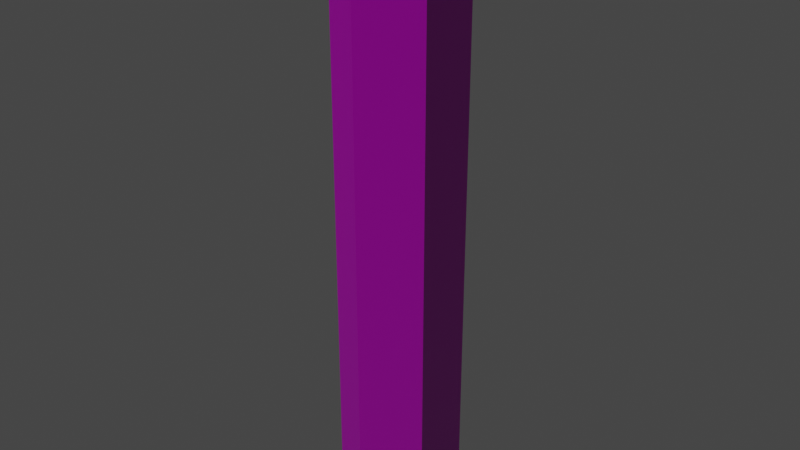 # Source: hex.blend  (saved by Blender 2.93.20; exported with 4.5.12 LTS)
import bpy
from mathutils import Matrix  # noqa: F401  (used for matrix-valued properties, if any)

bpy.ops.wm.read_factory_settings(use_empty=True)
scene = bpy.context.scene
scene.name = 'Scene'

# ---- collections
col_collection = bpy.data.collections.new('Collection'); scene.collection.children.link(col_collection)

# ---- images (referenced by path relative to the original .blend; pixels are not part of the script)
import os
ASSET_DIR = os.environ.get("B2B_ASSET_DIR", "")  # directory of the original .blend (textures are referenced by path, not embedded)
HERE = os.path.dirname(os.path.abspath(__file__))  # packed textures are extracted next to this script under _unpacked/

def load_image(name, relpath, width, height, colorspace="sRGB"):
    """Load a texture the original file referenced (path relative to the .blend, or extracted next to this script)."""
    p = next((c for c in (os.path.join(HERE, relpath), os.path.join(ASSET_DIR, relpath)) if relpath and os.path.exists(c)), "")
    if p:
        img = bpy.data.images.load(p, check_existing=True)
        img.name = name
    else:  # same state as the original file: an image datablock whose file is absent (Cycles renders it pink)
        img = bpy.data.images.new(name, width, height)
        img.source = "FILE"
        img.filepath = "//" + (relpath or name)
    img.colorspace_settings.name = colorspace
    return img
img_grass_ground_d_jpg = load_image('grass_ground_d.jpg', 'grass_ground_d.jpg', 1024, 1024, 'sRGB')
img_grass_ground_n_jpg = load_image('grass_ground_n.jpg', 'grass_ground_n.jpg', 1024, 1024, 'Non-Color')

# ---- materials (node trees are filled in below, after node groups)
mat_material_001 = bpy.data.materials.new('Material.001')
mat_material_001.use_transparent_shadow = False

# ---- material node trees
mat_material_001.use_nodes = True; mat_material_001.node_tree.nodes.clear()
_N = mat_material_001.node_tree.nodes; _L = mat_material_001.node_tree.links
n0 = _N.new('ShaderNodeBsdfPrincipled'); n0.name = 'Principled BSDF'; n0.location = (10, 300)
n0.distribution = 'GGX'
n0.subsurface_method = 'BURLEY'
n0.inputs[3].default_value = 1.45
n0.inputs[27].default_value = (0.0, 0.0, 0.0, 1.0)
n0.inputs[28].default_value = 1.0
n1 = _N.new('ShaderNodeOutputMaterial'); n1.name = 'Material Output'; n1.location = (300, 300)
n2 = _N.new('ShaderNodeTexImage'); n2.name = 'Image Texture'; n2.location = (-280, 275)
n2.image = img_grass_ground_d_jpg
n3 = _N.new('ShaderNodeNormalMap'); n3.name = 'Normal Map'; n3.location = (-192, -25)
n4 = _N.new('ShaderNodeTexImage'); n4.name = 'Image Texture.001'; n4.location = (-469, -89)
n4.image = img_grass_ground_n_jpg
_L.new(n0.outputs[0], n1.inputs[0])
_L.new(n2.outputs[0], n0.inputs[0])
_L.new(n3.outputs[0], n0.inputs[5])
_L.new(n4.outputs[0], n3.inputs[1])
n1.is_active_output = True

# ---- world
world_world = bpy.data.worlds.new('World'); scene.world = world_world
world_world.use_nodes = True; world_world.node_tree.nodes.clear()
_N = world_world.node_tree.nodes; _L = world_world.node_tree.links
n0 = _N.new('ShaderNodeOutputWorld'); n0.name = 'World Output'; n0.location = (300, 300)
n1 = _N.new('ShaderNodeBackground'); n1.name = 'Background'; n1.location = (10, 300)
n1.inputs[0].default_value = (0.05088, 0.05088, 0.05088, 1.0)
_L.new(n1.outputs[0], n0.inputs[0])
n0.is_active_output = True
world_world.color = (0.05088, 0.05088, 0.05088)
world_world.use_sun_shadow = False
world_world.sun_shadow_jitter_overblur = 0.0

# ---- meshes
me_cylinder_001 = bpy.data.meshes.new('Cylinder.001')
me_cylinder_001.from_pydata([(0.0, 1.0, -5.0), (0.866, 0.5, -5.0), (0.866, -0.5, -5.0), (-8.742e-08, -1.0, -5.0), (-0.866, -0.5, -5.0), (-0.866, 0.5, -5.0), (2.794e-09, 0.9744, 5.0), (0.0, 1.0, 4.978), (0.8438, 0.4872, 5.0), (0.866, 0.5, 4.978), (0.8438, -0.4872, 5.0), (0.866, -0.5, 4.978), (-8.289e-08, -0.9744, 5.0), (-8.742e-08, -1.0, 4.978), (-0.8438, -0.4872, 5.0), (-0.866, -0.5, 4.978), (-0.8438, 0.4872, 5.0), (-0.866, 0.5, 4.978)], [], [(5, 17, 7, 0), (2, 11, 13, 3), (3, 13, 15, 4), (4, 15, 17, 5), (0, 7, 9, 1), (1, 9, 11, 2), (0, 1, 2, 3, 4, 5), (9, 7, 6, 8), (11, 9, 8, 10), (13, 11, 10, 12), (15, 13, 12, 14), (17, 15, 14, 16), (7, 17, 16, 6), (8, 6, 16, 14, 12, 10)])
_uv = me_cylinder_001.uv_layers.new(name='UVMap')
_uv.uv.foreach_set('vector', [-0.04148, -1.914, -0.04148, 2.914, -0.5253, 2.914, -0.5253, -1.914, 0.9262, -1.914, 0.9262, 2.914, 0.4424, 2.914, 0.4424, -1.914, 0.4424, -1.914, 0.4424, 2.914, 0.2004, 2.914, 0.2004, -1.914, 0.2004, -1.914, 0.2004, 2.914, -0.04148, 2.914, -0.04148, -1.914, -0.5253, -1.914, -0.5253, 2.914, -0.7672, 2.914, -0.7672, -1.914, 1.168, -1.914, 1.168, 2.914, 0.9262, 2.914, 0.9262, -1.914, 0.75, 0.49, 0.9578, 0.37, 0.9578, 0.13, 0.75, 0.01, 0.5422, 0.13, 0.5422, 0.37, 0.9272, 0.7593, 0.4889, 1.0, 0.4889, 0.9817, 0.9111, 0.75, 0.9272, 0.2592, 0.9272, 0.7593, 0.9111, 0.75, 0.9113, 0.2683, 0.4995, 0.0, 0.9272, 0.2592, 0.9113, 0.2683, 0.4996, 0.01852, 0.06644, 0.2501, 0.4995, 0.0, 0.4996, 0.01852, 0.08231, 0.2592, 0.05581, 0.75, 0.06644, 0.2501, 0.08231, 0.2592, 0.07183, 0.7407, 0.4889, 1.0, 0.05581, 0.75, 0.07183, 0.7407, 0.4889, 0.9817, 0.9111, 0.75, 0.4889, 0.9817, 0.07183, 0.7407, 0.08231, 0.2592, 0.4996, 0.01852, 0.9113, 0.2683])
me_cylinder_001.materials.append(mat_material_001)
me_cylinder_001.use_remesh_fix_poles = True
me_cylinder_001.use_remesh_preserve_attributes = False
me_cylinder_001.update()

# ---- objects
ob_cylinder = bpy.data.objects.new('Cylinder', me_cylinder_001)

# ---- transforms, parenting, visibility, modifiers, constraints
ob_cylinder.location = (0.0, 0.0, -5.0)

# ---- collection membership
col_collection.objects.link(ob_cylinder)

# ---- scene / render settings (as saved in the file)
scene.frame_start = 1; scene.frame_end = 250; scene.frame_set(1)
scene.render.engine = 'BLENDER_EEVEE_NEXT'
scene.cycles.use_denoising = False
scene.cycles.samples = 128
scene.cycles.sampling_pattern = 'TABULATED_SOBOL'
scene.cycles.use_adaptive_sampling = False
scene.cycles.use_light_tree = False
scene.view_settings.view_transform = 'Filmic'
bpy.context.view_layer.update()

# ---- added for rendering (the .blend has no active camera and no usable light): camera, sun
cam_auto = bpy.data.cameras.new('AutoCamera')
cam_auto.lens = 50.0
cam_auto.sensor_width = 36.0
cam_auto.clip_end = 1000.0
ob_auto_camera = bpy.data.objects.new('AutoCamera', cam_auto)
scene.collection.objects.link(ob_auto_camera)
ob_auto_camera.location = (9.5706, -11.4847, 2.65648)
ob_auto_camera.rotation_euler = (1.09748, -7.21219e-08, 0.694738)
scene.camera = ob_auto_camera
light_auto_sun = bpy.data.lights.new('AutoSun', 'SUN')
light_auto_sun.energy = 3.0
light_auto_sun.angle = 0.0523599
ob_auto_sun = bpy.data.objects.new('AutoSun', light_auto_sun)
scene.collection.objects.link(ob_auto_sun)
ob_auto_sun.rotation_euler = (0.872665, 0.174533, 0.523599)
bpy.context.view_layer.update()
